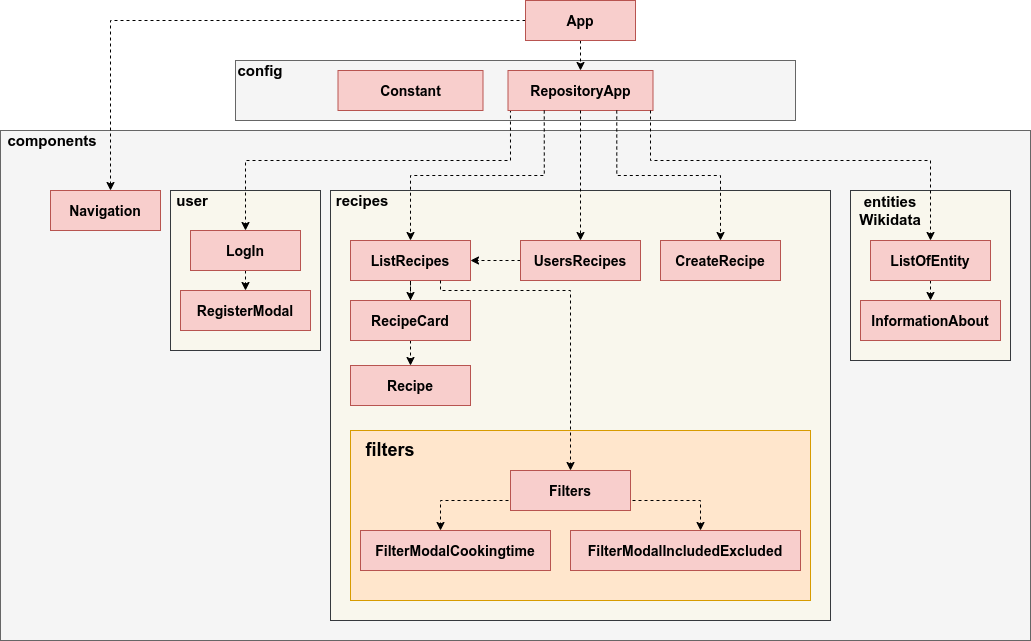

The diagram above was exported from draw.io. Its source (the exported page's mxGraphModel, read from the mxfile embedded in the PNG):
<mxGraphModel dx="2287" dy="672" grid="1" gridSize="10" guides="1" tooltips="1" connect="1" arrows="1" fold="1" page="1" pageScale="1" pageWidth="1100" pageHeight="850" background="#ffffff" math="0" shadow="0">
  <root>
    <mxCell id="0" />
    <mxCell id="1" parent="0" />
    <mxCell id="G-FiMhwdT9NSL2htXev_-68" value="" style="rounded=0;whiteSpace=wrap;html=1;glass=0;fillColor=#f5f5f5;strokeColor=#666666;fontColor=#333333;" parent="1" vertex="1">
      <mxGeometry x="95" y="80" width="560" height="60" as="geometry" />
    </mxCell>
    <mxCell id="G-FiMhwdT9NSL2htXev_-66" value="" style="rounded=0;whiteSpace=wrap;html=1;glass=0;fillColor=#f5f5f5;strokeColor=#666666;fontColor=#333333;" parent="1" vertex="1">
      <mxGeometry x="-140" y="150" width="1030" height="510" as="geometry" />
    </mxCell>
    <mxCell id="G-FiMhwdT9NSL2htXev_-10" value="" style="rounded=0;whiteSpace=wrap;html=1;fillColor=#f9f7ed;strokeColor=#36393d;" parent="1" vertex="1">
      <mxGeometry x="30" y="210" width="150" height="160" as="geometry" />
    </mxCell>
    <mxCell id="G-FiMhwdT9NSL2htXev_-2" value="&lt;font size=&quot;1&quot;&gt;&lt;b style=&quot;font-size: 14px&quot;&gt;Navigation&lt;/b&gt;&lt;/font&gt;" style="rounded=0;whiteSpace=wrap;html=1;fillColor=#f8cecc;strokeColor=#b85450;" parent="1" vertex="1">
      <mxGeometry x="-90" y="210" width="110" height="40" as="geometry" />
    </mxCell>
    <mxCell id="G-FiMhwdT9NSL2htXev_-24" style="edgeStyle=orthogonalEdgeStyle;rounded=0;orthogonalLoop=1;jettySize=auto;html=1;exitX=0.5;exitY=1;exitDx=0;exitDy=0;entryX=0.5;entryY=0;entryDx=0;entryDy=0;dashed=1;" parent="1" source="G-FiMhwdT9NSL2htXev_-4" target="G-FiMhwdT9NSL2htXev_-8" edge="1">
      <mxGeometry relative="1" as="geometry" />
    </mxCell>
    <mxCell id="G-FiMhwdT9NSL2htXev_-4" value="&lt;font size=&quot;1&quot;&gt;&lt;b style=&quot;font-size: 14px&quot;&gt;LogIn&lt;/b&gt;&lt;/font&gt;" style="rounded=0;whiteSpace=wrap;html=1;fillColor=#f8cecc;strokeColor=#b85450;" parent="1" vertex="1">
      <mxGeometry x="50" y="250" width="110" height="40" as="geometry" />
    </mxCell>
    <mxCell id="G-FiMhwdT9NSL2htXev_-57" style="edgeStyle=orthogonalEdgeStyle;rounded=0;orthogonalLoop=1;jettySize=auto;html=1;exitX=0.017;exitY=0.975;exitDx=0;exitDy=0;exitPerimeter=0;dashed=1;" parent="1" source="G-FiMhwdT9NSL2htXev_-5" target="G-FiMhwdT9NSL2htXev_-4" edge="1">
      <mxGeometry relative="1" as="geometry">
        <Array as="points">
          <mxPoint x="370" y="180" />
          <mxPoint x="105" y="180" />
        </Array>
      </mxGeometry>
    </mxCell>
    <mxCell id="G-FiMhwdT9NSL2htXev_-5" value="&lt;font size=&quot;1&quot;&gt;&lt;b style=&quot;font-size: 14px&quot;&gt;RepositoryApp&lt;/b&gt;&lt;/font&gt;" style="rounded=0;whiteSpace=wrap;html=1;fillColor=#f8cecc;strokeColor=#b85450;" parent="1" vertex="1">
      <mxGeometry x="367.5" y="90" width="145" height="40" as="geometry" />
    </mxCell>
    <mxCell id="G-FiMhwdT9NSL2htXev_-62" style="edgeStyle=orthogonalEdgeStyle;rounded=0;orthogonalLoop=1;jettySize=auto;html=1;exitX=0.5;exitY=1;exitDx=0;exitDy=0;entryX=0.5;entryY=0;entryDx=0;entryDy=0;dashed=1;" parent="1" source="G-FiMhwdT9NSL2htXev_-6" target="G-FiMhwdT9NSL2htXev_-5" edge="1">
      <mxGeometry relative="1" as="geometry" />
    </mxCell>
    <mxCell id="G-FiMhwdT9NSL2htXev_-65" style="edgeStyle=orthogonalEdgeStyle;rounded=0;orthogonalLoop=1;jettySize=auto;html=1;exitX=0;exitY=0.5;exitDx=0;exitDy=0;dashed=1;" parent="1" source="G-FiMhwdT9NSL2htXev_-6" edge="1">
      <mxGeometry relative="1" as="geometry">
        <mxPoint x="-30" y="210" as="targetPoint" />
        <Array as="points">
          <mxPoint x="-30" y="40" />
          <mxPoint x="-30" y="210" />
        </Array>
      </mxGeometry>
    </mxCell>
    <mxCell id="G-FiMhwdT9NSL2htXev_-6" value="&lt;font size=&quot;1&quot;&gt;&lt;b style=&quot;font-size: 14px&quot;&gt;App&lt;/b&gt;&lt;/font&gt;" style="rounded=0;whiteSpace=wrap;html=1;fillColor=#f8cecc;strokeColor=#b85450;" parent="1" vertex="1">
      <mxGeometry x="385" y="20" width="110" height="40" as="geometry" />
    </mxCell>
    <mxCell id="G-FiMhwdT9NSL2htXev_-8" value="&lt;font size=&quot;1&quot;&gt;&lt;b style=&quot;font-size: 14px&quot;&gt;RegisterModal&lt;/b&gt;&lt;/font&gt;" style="rounded=0;whiteSpace=wrap;html=1;fillColor=#f8cecc;strokeColor=#b85450;" parent="1" vertex="1">
      <mxGeometry x="40" y="310" width="130" height="40" as="geometry" />
    </mxCell>
    <mxCell id="G-FiMhwdT9NSL2htXev_-11" value="&lt;font size=&quot;1&quot;&gt;&lt;b style=&quot;font-size: 15px&quot;&gt;&amp;nbsp;user&lt;/b&gt;&lt;/font&gt;" style="text;html=1;strokeColor=none;fillColor=none;align=center;verticalAlign=middle;whiteSpace=wrap;rounded=0;" parent="1" vertex="1">
      <mxGeometry x="30" y="210" width="40" height="20" as="geometry" />
    </mxCell>
    <mxCell id="G-FiMhwdT9NSL2htXev_-12" value="" style="rounded=0;whiteSpace=wrap;html=1;fillColor=#f9f7ed;strokeColor=#36393d;" parent="1" vertex="1">
      <mxGeometry x="190" y="210" width="500" height="430" as="geometry" />
    </mxCell>
    <mxCell id="G-FiMhwdT9NSL2htXev_-25" style="edgeStyle=orthogonalEdgeStyle;rounded=0;orthogonalLoop=1;jettySize=auto;html=1;exitX=0.5;exitY=1;exitDx=0;exitDy=0;dashed=1;" parent="1" source="G-FiMhwdT9NSL2htXev_-13" target="G-FiMhwdT9NSL2htXev_-14" edge="1">
      <mxGeometry relative="1" as="geometry" />
    </mxCell>
    <mxCell id="G-FiMhwdT9NSL2htXev_-13" value="&lt;font size=&quot;1&quot;&gt;&lt;b style=&quot;font-size: 14px&quot;&gt;ListRecipes&lt;/b&gt;&lt;/font&gt;" style="rounded=0;whiteSpace=wrap;html=1;fillColor=#f8cecc;strokeColor=#b85450;" parent="1" vertex="1">
      <mxGeometry x="210" y="260" width="120" height="40" as="geometry" />
    </mxCell>
    <mxCell id="G-FiMhwdT9NSL2htXev_-29" style="edgeStyle=orthogonalEdgeStyle;rounded=0;orthogonalLoop=1;jettySize=auto;html=1;exitX=0.5;exitY=1;exitDx=0;exitDy=0;entryX=0.5;entryY=0;entryDx=0;entryDy=0;dashed=1;" parent="1" source="G-FiMhwdT9NSL2htXev_-14" target="G-FiMhwdT9NSL2htXev_-28" edge="1">
      <mxGeometry relative="1" as="geometry" />
    </mxCell>
    <mxCell id="G-FiMhwdT9NSL2htXev_-14" value="&lt;font style=&quot;font-size: 14px&quot;&gt;&lt;b&gt;RecipeCard&lt;/b&gt;&lt;/font&gt;" style="rounded=0;whiteSpace=wrap;html=1;fillColor=#f8cecc;strokeColor=#b85450;" parent="1" vertex="1">
      <mxGeometry x="210" y="320" width="120" height="40" as="geometry" />
    </mxCell>
    <mxCell id="G-FiMhwdT9NSL2htXev_-15" value="&lt;b&gt;&lt;font style=&quot;font-size: 15px&quot;&gt;&amp;nbsp;recipes&lt;/font&gt;&lt;/b&gt;" style="text;html=1;strokeColor=none;fillColor=none;align=center;verticalAlign=middle;whiteSpace=wrap;rounded=0;" parent="1" vertex="1">
      <mxGeometry x="200" y="210" width="40" height="20" as="geometry" />
    </mxCell>
    <mxCell id="G-FiMhwdT9NSL2htXev_-16" value="" style="rounded=0;whiteSpace=wrap;html=1;glass=0;fillColor=#ffe6cc;strokeColor=#d79b00;" parent="1" vertex="1">
      <mxGeometry x="210" y="450" width="460" height="170" as="geometry" />
    </mxCell>
    <mxCell id="G-FiMhwdT9NSL2htXev_-21" style="edgeStyle=orthogonalEdgeStyle;rounded=0;orthogonalLoop=1;jettySize=auto;html=1;exitX=0;exitY=0.5;exitDx=0;exitDy=0;dashed=1;" parent="1" source="G-FiMhwdT9NSL2htXev_-17" target="G-FiMhwdT9NSL2htXev_-18" edge="1">
      <mxGeometry relative="1" as="geometry">
        <Array as="points">
          <mxPoint x="300" y="520" />
        </Array>
      </mxGeometry>
    </mxCell>
    <mxCell id="G-FiMhwdT9NSL2htXev_-22" style="edgeStyle=orthogonalEdgeStyle;rounded=0;orthogonalLoop=1;jettySize=auto;html=1;exitX=1;exitY=0.5;exitDx=0;exitDy=0;dashed=1;" parent="1" source="G-FiMhwdT9NSL2htXev_-17" target="G-FiMhwdT9NSL2htXev_-20" edge="1">
      <mxGeometry relative="1" as="geometry">
        <Array as="points">
          <mxPoint x="490" y="520" />
          <mxPoint x="560" y="520" />
        </Array>
      </mxGeometry>
    </mxCell>
    <mxCell id="G-FiMhwdT9NSL2htXev_-17" value="&lt;font size=&quot;1&quot;&gt;&lt;b style=&quot;font-size: 14px&quot;&gt;Filters&lt;/b&gt;&lt;/font&gt;" style="rounded=0;whiteSpace=wrap;html=1;fillColor=#f8cecc;strokeColor=#b85450;" parent="1" vertex="1">
      <mxGeometry x="370" y="490" width="120" height="40" as="geometry" />
    </mxCell>
    <mxCell id="G-FiMhwdT9NSL2htXev_-18" value="&lt;font size=&quot;1&quot;&gt;&lt;b style=&quot;font-size: 14px&quot;&gt;FilterModalCookingtime&lt;/b&gt;&lt;/font&gt;" style="rounded=0;whiteSpace=wrap;html=1;fillColor=#f8cecc;strokeColor=#b85450;" parent="1" vertex="1">
      <mxGeometry x="220" y="550" width="190" height="40" as="geometry" />
    </mxCell>
    <mxCell id="G-FiMhwdT9NSL2htXev_-19" value="&lt;span style=&quot;font-size: 18px&quot;&gt;&lt;b&gt;filters&lt;/b&gt;&lt;/span&gt;" style="text;html=1;strokeColor=none;fillColor=none;align=center;verticalAlign=middle;whiteSpace=wrap;rounded=0;" parent="1" vertex="1">
      <mxGeometry x="230" y="460" width="40" height="20" as="geometry" />
    </mxCell>
    <mxCell id="G-FiMhwdT9NSL2htXev_-20" value="&lt;font size=&quot;1&quot;&gt;&lt;b style=&quot;font-size: 14px&quot;&gt;FilterModalIncludedExcluded&lt;/b&gt;&lt;/font&gt;" style="rounded=0;whiteSpace=wrap;html=1;fillColor=#f8cecc;strokeColor=#b85450;" parent="1" vertex="1">
      <mxGeometry x="430" y="550" width="230" height="40" as="geometry" />
    </mxCell>
    <mxCell id="G-FiMhwdT9NSL2htXev_-32" style="edgeStyle=orthogonalEdgeStyle;rounded=0;orthogonalLoop=1;jettySize=auto;html=1;exitX=0;exitY=0.5;exitDx=0;exitDy=0;entryX=1;entryY=0.5;entryDx=0;entryDy=0;dashed=1;" parent="1" source="G-FiMhwdT9NSL2htXev_-26" target="G-FiMhwdT9NSL2htXev_-13" edge="1">
      <mxGeometry relative="1" as="geometry" />
    </mxCell>
    <mxCell id="G-FiMhwdT9NSL2htXev_-26" value="&lt;font size=&quot;1&quot;&gt;&lt;b style=&quot;font-size: 14px&quot;&gt;UsersRecipes&lt;/b&gt;&lt;/font&gt;" style="rounded=0;whiteSpace=wrap;html=1;fillColor=#f8cecc;strokeColor=#b85450;" parent="1" vertex="1">
      <mxGeometry x="380" y="260" width="120" height="40" as="geometry" />
    </mxCell>
    <mxCell id="G-FiMhwdT9NSL2htXev_-27" value="&lt;font size=&quot;1&quot;&gt;&lt;b style=&quot;font-size: 14px&quot;&gt;CreateRecipe&lt;/b&gt;&lt;/font&gt;" style="rounded=0;whiteSpace=wrap;html=1;fillColor=#f8cecc;strokeColor=#b85450;" parent="1" vertex="1">
      <mxGeometry x="520" y="260" width="120" height="40" as="geometry" />
    </mxCell>
    <mxCell id="G-FiMhwdT9NSL2htXev_-28" value="&lt;font size=&quot;1&quot;&gt;&lt;b style=&quot;font-size: 14px&quot;&gt;Recipe&lt;/b&gt;&lt;/font&gt;" style="rounded=0;whiteSpace=wrap;html=1;fillColor=#f8cecc;strokeColor=#b85450;" parent="1" vertex="1">
      <mxGeometry x="210" y="385" width="120" height="40" as="geometry" />
    </mxCell>
    <mxCell id="G-FiMhwdT9NSL2htXev_-35" style="edgeStyle=orthogonalEdgeStyle;rounded=0;orthogonalLoop=1;jettySize=auto;html=1;exitX=0.75;exitY=1;exitDx=0;exitDy=0;dashed=1;" parent="1" source="G-FiMhwdT9NSL2htXev_-13" target="G-FiMhwdT9NSL2htXev_-17" edge="1">
      <mxGeometry relative="1" as="geometry">
        <Array as="points">
          <mxPoint x="300" y="310" />
          <mxPoint x="430" y="310" />
        </Array>
      </mxGeometry>
    </mxCell>
    <mxCell id="G-FiMhwdT9NSL2htXev_-36" value="" style="rounded=0;whiteSpace=wrap;html=1;fillColor=#f9f7ed;strokeColor=#36393d;" parent="1" vertex="1">
      <mxGeometry x="710" y="210" width="160" height="170" as="geometry" />
    </mxCell>
    <mxCell id="G-FiMhwdT9NSL2htXev_-55" style="edgeStyle=orthogonalEdgeStyle;rounded=0;orthogonalLoop=1;jettySize=auto;html=1;exitX=0.5;exitY=1;exitDx=0;exitDy=0;entryX=0.5;entryY=0;entryDx=0;entryDy=0;dashed=1;" parent="1" source="G-FiMhwdT9NSL2htXev_-38" target="G-FiMhwdT9NSL2htXev_-40" edge="1">
      <mxGeometry relative="1" as="geometry" />
    </mxCell>
    <mxCell id="G-FiMhwdT9NSL2htXev_-38" value="&lt;font size=&quot;1&quot;&gt;&lt;b style=&quot;font-size: 14px&quot;&gt;ListOfEntity&lt;/b&gt;&lt;/font&gt;" style="rounded=0;whiteSpace=wrap;html=1;fillColor=#f8cecc;strokeColor=#b85450;" parent="1" vertex="1">
      <mxGeometry x="730" y="260" width="120" height="40" as="geometry" />
    </mxCell>
    <mxCell id="G-FiMhwdT9NSL2htXev_-40" value="&lt;span style=&quot;font-size: 14px&quot;&gt;&lt;b&gt;InformationAbout&lt;/b&gt;&lt;/span&gt;" style="rounded=0;whiteSpace=wrap;html=1;fillColor=#f8cecc;strokeColor=#b85450;" parent="1" vertex="1">
      <mxGeometry x="720" y="320" width="140" height="40" as="geometry" />
    </mxCell>
    <mxCell id="G-FiMhwdT9NSL2htXev_-41" value="&lt;b&gt;&lt;font style=&quot;font-size: 15px&quot;&gt;entities&lt;br&gt;Wikidata&lt;/font&gt;&lt;/b&gt;" style="text;html=1;strokeColor=none;fillColor=none;align=center;verticalAlign=middle;whiteSpace=wrap;rounded=0;" parent="1" vertex="1">
      <mxGeometry x="730" y="220" width="40" height="20" as="geometry" />
    </mxCell>
    <mxCell id="G-FiMhwdT9NSL2htXev_-58" style="edgeStyle=orthogonalEdgeStyle;rounded=0;orthogonalLoop=1;jettySize=auto;html=1;exitX=0.25;exitY=1;exitDx=0;exitDy=0;dashed=1;" parent="1" source="G-FiMhwdT9NSL2htXev_-5" target="G-FiMhwdT9NSL2htXev_-13" edge="1">
      <mxGeometry relative="1" as="geometry" />
    </mxCell>
    <mxCell id="G-FiMhwdT9NSL2htXev_-60" style="edgeStyle=orthogonalEdgeStyle;rounded=0;orthogonalLoop=1;jettySize=auto;html=1;exitX=0.5;exitY=1;exitDx=0;exitDy=0;entryX=0.5;entryY=0;entryDx=0;entryDy=0;dashed=1;" parent="1" source="G-FiMhwdT9NSL2htXev_-5" target="G-FiMhwdT9NSL2htXev_-26" edge="1">
      <mxGeometry relative="1" as="geometry" />
    </mxCell>
    <mxCell id="G-FiMhwdT9NSL2htXev_-61" style="edgeStyle=orthogonalEdgeStyle;rounded=0;orthogonalLoop=1;jettySize=auto;html=1;exitX=0.75;exitY=1;exitDx=0;exitDy=0;dashed=1;" parent="1" source="G-FiMhwdT9NSL2htXev_-5" target="G-FiMhwdT9NSL2htXev_-27" edge="1">
      <mxGeometry relative="1" as="geometry" />
    </mxCell>
    <mxCell id="G-FiMhwdT9NSL2htXev_-63" style="edgeStyle=orthogonalEdgeStyle;rounded=0;orthogonalLoop=1;jettySize=auto;html=1;entryX=0.5;entryY=0;entryDx=0;entryDy=0;dashed=1;" parent="1" target="G-FiMhwdT9NSL2htXev_-38" edge="1">
      <mxGeometry relative="1" as="geometry">
        <mxPoint x="510" y="130" as="sourcePoint" />
        <Array as="points">
          <mxPoint x="510" y="130" />
          <mxPoint x="510" y="180" />
          <mxPoint x="790" y="180" />
        </Array>
      </mxGeometry>
    </mxCell>
    <mxCell id="G-FiMhwdT9NSL2htXev_-67" value="&lt;font size=&quot;1&quot;&gt;&lt;b style=&quot;font-size: 15px&quot;&gt;&amp;nbsp;components&lt;/b&gt;&lt;/font&gt;" style="text;html=1;strokeColor=none;fillColor=none;align=center;verticalAlign=middle;whiteSpace=wrap;rounded=0;" parent="1" vertex="1">
      <mxGeometry x="-110" y="150" width="40" height="20" as="geometry" />
    </mxCell>
    <mxCell id="G-FiMhwdT9NSL2htXev_-69" value="&lt;font size=&quot;1&quot;&gt;&lt;b style=&quot;font-size: 14px&quot;&gt;Constant&lt;/b&gt;&lt;/font&gt;" style="rounded=0;whiteSpace=wrap;html=1;fillColor=#f8cecc;strokeColor=#b85450;" parent="1" vertex="1">
      <mxGeometry x="197.5" y="90" width="145" height="40" as="geometry" />
    </mxCell>
    <mxCell id="G-FiMhwdT9NSL2htXev_-70" value="&lt;font size=&quot;1&quot;&gt;&lt;b style=&quot;font-size: 15px&quot;&gt;config&lt;/b&gt;&lt;/font&gt;" style="text;html=1;strokeColor=none;fillColor=none;align=center;verticalAlign=middle;whiteSpace=wrap;rounded=0;" parent="1" vertex="1">
      <mxGeometry x="100" y="80" width="40" height="20" as="geometry" />
    </mxCell>
  </root>
</mxGraphModel>